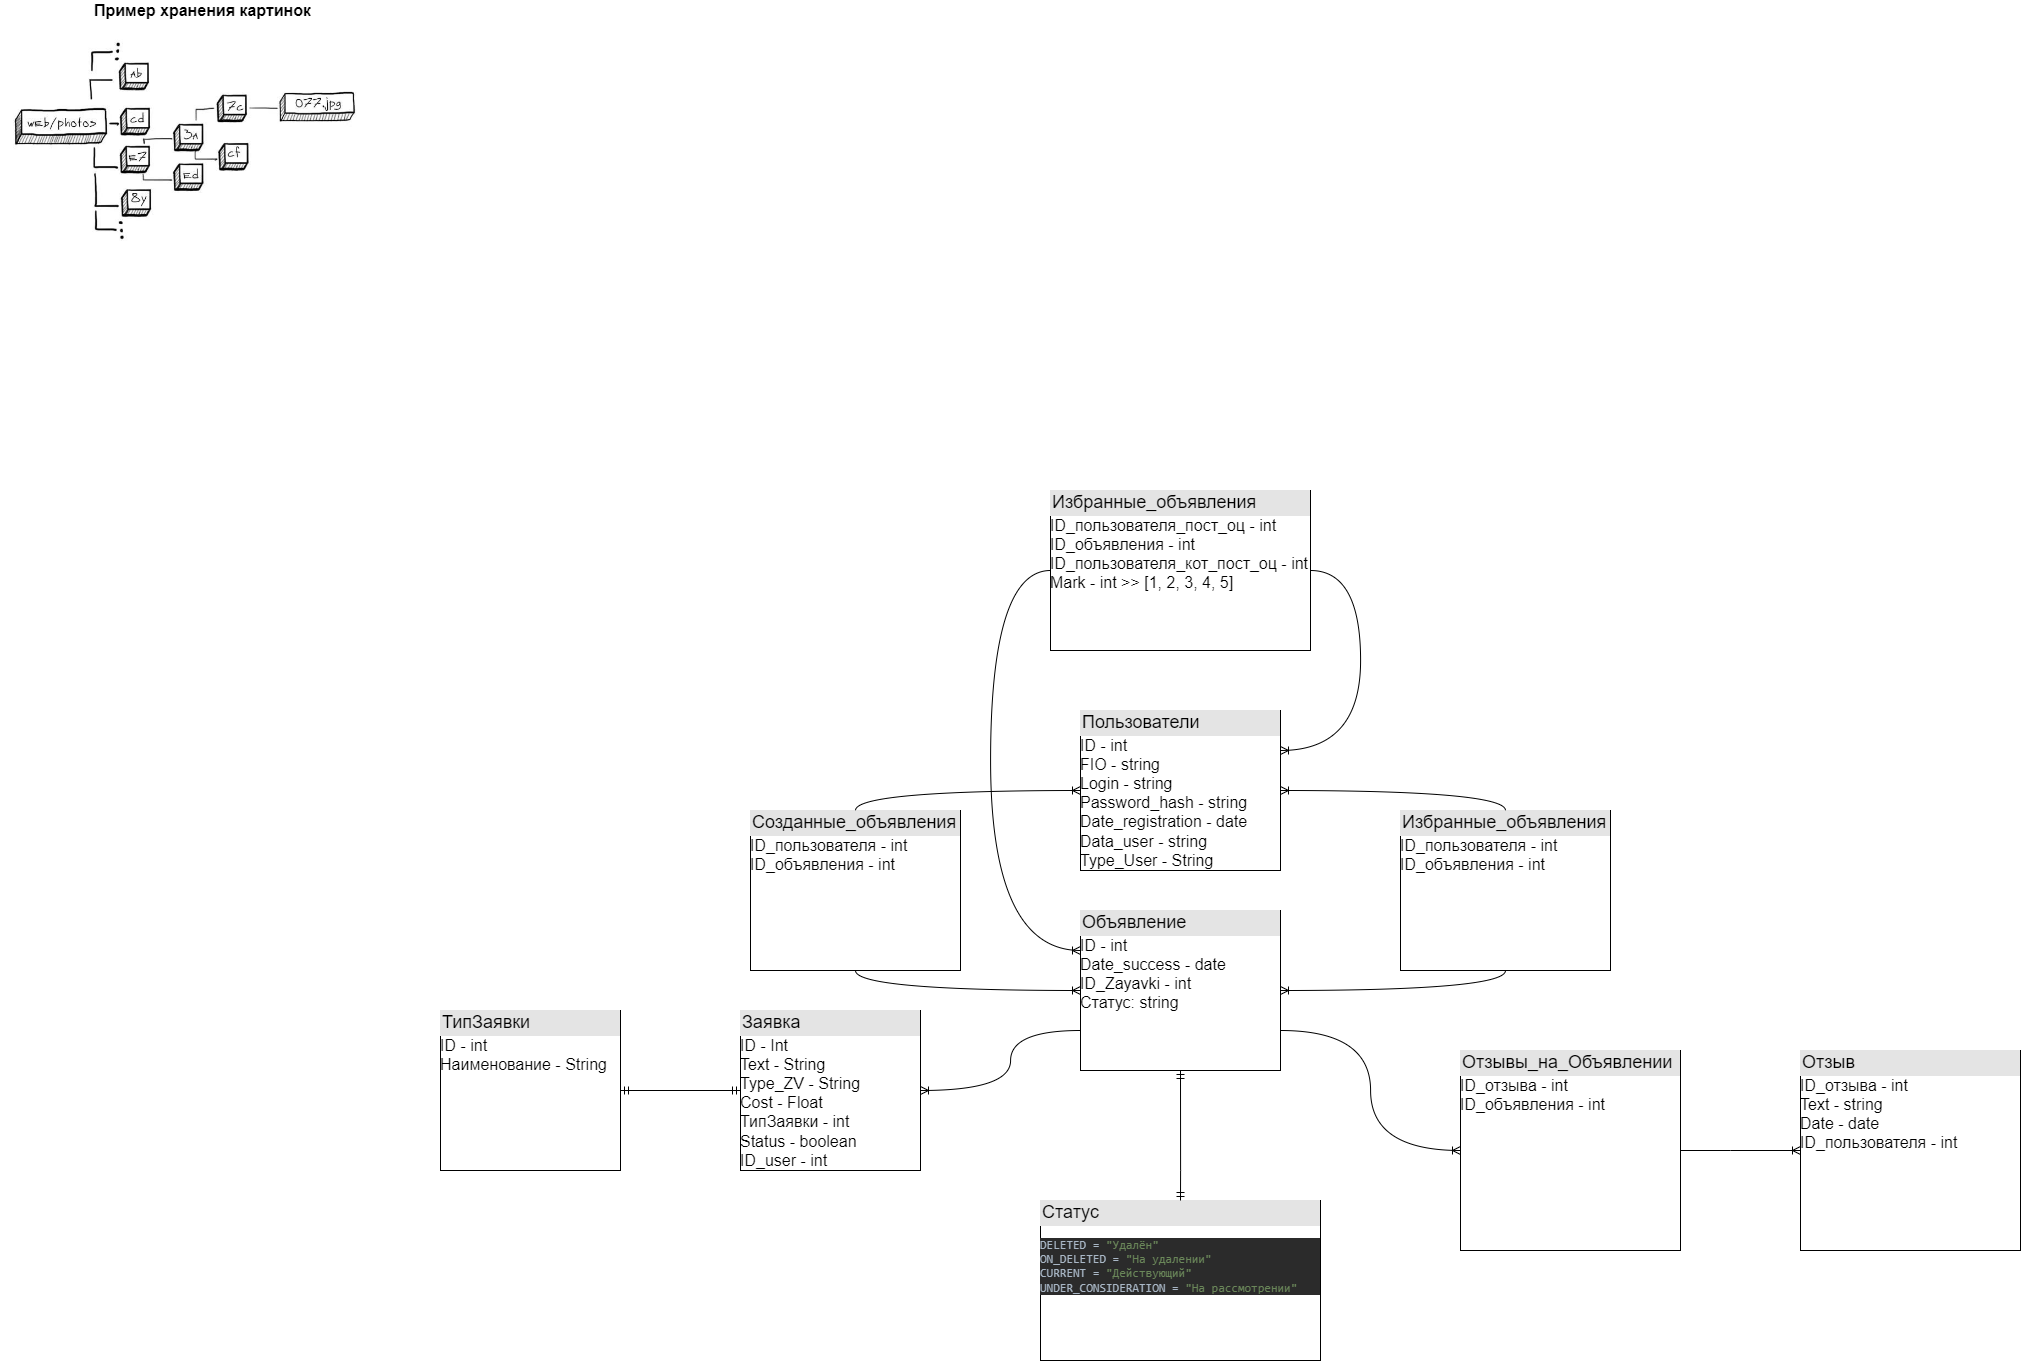

The diagram above was exported from draw.io. Its source (the exported page's mxGraphModel, read from the mxfile embedded in the PNG):
<mxGraphModel dx="3151" dy="1038" grid="1" gridSize="10" guides="1" tooltips="1" connect="1" arrows="1" fold="1" page="1" pageScale="1" pageWidth="827" pageHeight="1169" math="0" shadow="0">
  <root>
    <mxCell id="0" />
    <mxCell id="1" parent="0" />
    <mxCell id="FeEtvKFbNtisKHRzrOcq-11" value="&lt;div style=&quot;box-sizing: border-box ; width: 100% ; background: #e4e4e4 ; padding: 2px&quot;&gt;&lt;font style=&quot;font-size: 18px&quot;&gt;Пользователи&lt;/font&gt;&lt;/div&gt;&lt;font size=&quot;3&quot;&gt;ID - int&lt;br&gt;FIO - string&lt;br&gt;Login - string&lt;br&gt;Password_hash - string&lt;br&gt;Date_registration - date&lt;br&gt;Data_user - string&lt;br&gt;Type_User - String&lt;br&gt;&lt;/font&gt;" style="verticalAlign=top;align=left;overflow=fill;html=1;" parent="1" vertex="1">
      <mxGeometry x="280" y="720" width="200" height="160" as="geometry" />
    </mxCell>
    <mxCell id="FeEtvKFbNtisKHRzrOcq-12" value="&lt;div style=&quot;box-sizing: border-box ; width: 100% ; background: #e4e4e4 ; padding: 2px&quot;&gt;&lt;font style=&quot;font-size: 18px&quot;&gt;Объявление&lt;/font&gt;&lt;/div&gt;&lt;font size=&quot;3&quot;&gt;ID - int&lt;br&gt;Date_success - date&lt;br&gt;ID_Zayavki - int&lt;br&gt;Статус: string&lt;br&gt;&lt;br&gt;&lt;/font&gt;" style="verticalAlign=top;align=left;overflow=fill;html=1;" parent="1" vertex="1">
      <mxGeometry x="280" y="920" width="200" height="160" as="geometry" />
    </mxCell>
    <mxCell id="FeEtvKFbNtisKHRzrOcq-13" value="&lt;div style=&quot;box-sizing: border-box ; width: 100% ; background: #e4e4e4 ; padding: 2px&quot;&gt;&lt;font style=&quot;font-size: 18px&quot;&gt;Заявка&lt;/font&gt;&lt;/div&gt;&lt;font size=&quot;3&quot;&gt;ID - Int&lt;br&gt;Text - String&lt;br&gt;Type_ZV - String&lt;br&gt;Cost - Float&lt;br&gt;ТипЗаявки - int&lt;br&gt;Status - boolean&lt;br&gt;ID_user - int&lt;br&gt;&lt;br&gt;&lt;/font&gt;" style="verticalAlign=top;align=left;overflow=fill;html=1;" parent="1" vertex="1">
      <mxGeometry x="-60" y="1020" width="180" height="160" as="geometry" />
    </mxCell>
    <mxCell id="FeEtvKFbNtisKHRzrOcq-15" value="" style="fontSize=12;html=1;endArrow=ERoneToMany;rounded=0;exitX=0;exitY=0.75;exitDx=0;exitDy=0;entryX=1;entryY=0.5;entryDx=0;entryDy=0;edgeStyle=orthogonalEdgeStyle;curved=1;" parent="1" source="FeEtvKFbNtisKHRzrOcq-12" target="FeEtvKFbNtisKHRzrOcq-13" edge="1">
      <mxGeometry width="100" height="100" relative="1" as="geometry">
        <mxPoint x="420" y="730" as="sourcePoint" />
        <mxPoint x="520" y="630" as="targetPoint" />
        <Array as="points">
          <mxPoint x="210" y="1040" />
          <mxPoint x="210" y="1100" />
        </Array>
      </mxGeometry>
    </mxCell>
    <mxCell id="lXWpP4NuG8wQi3doriuJ-1" value="&lt;div style=&quot;box-sizing: border-box ; width: 100% ; background: #e4e4e4 ; padding: 2px&quot;&gt;&lt;span style=&quot;font-size: 18px;&quot;&gt;Созданные_объявления&lt;/span&gt;&lt;/div&gt;&lt;font size=&quot;3&quot;&gt;ID_пользователя - int&lt;br&gt;ID_объявления - int&lt;br&gt;&lt;/font&gt;" style="verticalAlign=top;align=left;overflow=fill;html=1;" parent="1" vertex="1">
      <mxGeometry x="-50" y="820" width="210" height="160" as="geometry" />
    </mxCell>
    <mxCell id="sy6m0_wmrX32iNvCmiSB-8" value="&lt;div style=&quot;box-sizing: border-box ; width: 100% ; background: #e4e4e4 ; padding: 2px&quot;&gt;&lt;span style=&quot;font-size: 18px&quot;&gt;Отзыв&lt;/span&gt;&lt;/div&gt;&lt;font size=&quot;3&quot;&gt;ID_отзыва - int&lt;br&gt;&lt;/font&gt;&lt;span style=&quot;font-size: medium;&quot;&gt;Text - string&lt;/span&gt;&lt;font size=&quot;3&quot;&gt;&lt;br&gt;&lt;/font&gt;&lt;span style=&quot;font-size: medium;&quot;&gt;Date - date&lt;br&gt;&lt;/span&gt;&lt;font size=&quot;3&quot;&gt;ID_пользователя - int&lt;br&gt;&lt;/font&gt;" style="verticalAlign=top;align=left;overflow=fill;html=1;" parent="1" vertex="1">
      <mxGeometry x="1000" y="1060" width="220" height="200" as="geometry" />
    </mxCell>
    <mxCell id="sy6m0_wmrX32iNvCmiSB-9" value="" style="edgeStyle=orthogonalEdgeStyle;fontSize=12;html=1;endArrow=ERoneToMany;rounded=0;curved=1;exitX=1;exitY=0.75;exitDx=0;exitDy=0;entryX=0;entryY=0.5;entryDx=0;entryDy=0;" parent="1" source="FeEtvKFbNtisKHRzrOcq-12" target="MoOIl1ed6CaSignryis0-1" edge="1">
      <mxGeometry width="100" height="100" relative="1" as="geometry">
        <mxPoint x="-50" y="580" as="sourcePoint" />
        <mxPoint x="50" y="480" as="targetPoint" />
      </mxGeometry>
    </mxCell>
    <mxCell id="GMn_kast9aMVXWqVOjo3-1" value="" style="shape=image;verticalLabelPosition=bottom;labelBackgroundColor=default;verticalAlign=top;aspect=fixed;imageAspect=0;image=https://habrastorage.org/getpro/habr/post_images/d76/588/1e3/d765881e309d39ae55ad13b51ed5462c.jpg;" parent="1" vertex="1">
      <mxGeometry x="-800" y="40" width="440" height="220" as="geometry" />
    </mxCell>
    <mxCell id="GMn_kast9aMVXWqVOjo3-2" value="&lt;font style=&quot;font-size: 16px&quot;&gt;&lt;b&gt;Пример хранения картинок&lt;br&gt;&lt;/b&gt;&lt;/font&gt;" style="text;html=1;align=center;verticalAlign=middle;resizable=0;points=[];autosize=1;strokeColor=none;fillColor=none;" parent="1" vertex="1">
      <mxGeometry x="-713" y="10" width="230" height="20" as="geometry" />
    </mxCell>
    <mxCell id="32vegK5ueYrVS0NjLuYW-2" value="&lt;div style=&quot;box-sizing: border-box ; width: 100% ; background: #e4e4e4 ; padding: 2px&quot;&gt;&lt;font style=&quot;font-size: 18px&quot;&gt;Статус&lt;/font&gt;&lt;/div&gt;&lt;pre style=&quot;background-color:#2b2b2b;color:#a9b7c6;font-family:'JetBrains Mono',monospace;font-size:9,8pt;&quot;&gt;DELETED = &lt;span style=&quot;color:#6a8759;&quot;&gt;&quot;Удалён&quot;&lt;br&gt;&lt;/span&gt;ON_DELETED = &lt;span style=&quot;color:#6a8759;&quot;&gt;&quot;На удалении&quot;&lt;br&gt;&lt;/span&gt;CURRENT = &lt;span style=&quot;color:#6a8759;&quot;&gt;&quot;Действующий&quot;&lt;br&gt;&lt;/span&gt;UNDER_CONSIDERATION = &lt;span style=&quot;color:#6a8759;&quot;&gt;&quot;На рассмотрении&quot;&lt;/span&gt;&lt;/pre&gt;&lt;font size=&quot;3&quot;&gt;&lt;br&gt;&lt;/font&gt;" style="verticalAlign=top;align=left;overflow=fill;html=1;" parent="1" vertex="1">
      <mxGeometry x="240" y="1210" width="280" height="160" as="geometry" />
    </mxCell>
    <mxCell id="32vegK5ueYrVS0NjLuYW-3" value="" style="edgeStyle=orthogonalEdgeStyle;fontSize=12;html=1;endArrow=ERmandOne;startArrow=ERmandOne;rounded=0;curved=1;exitX=0.5;exitY=0;exitDx=0;exitDy=0;entryX=0.5;entryY=1;entryDx=0;entryDy=0;" parent="1" source="32vegK5ueYrVS0NjLuYW-2" target="FeEtvKFbNtisKHRzrOcq-12" edge="1">
      <mxGeometry width="100" height="100" relative="1" as="geometry">
        <mxPoint x="300" y="1130" as="sourcePoint" />
        <mxPoint x="210" y="1020" as="targetPoint" />
        <Array as="points">
          <mxPoint x="380" y="1180" />
          <mxPoint x="380" y="1180" />
        </Array>
      </mxGeometry>
    </mxCell>
    <mxCell id="32vegK5ueYrVS0NjLuYW-4" value="&lt;div style=&quot;box-sizing: border-box ; width: 100% ; background: #e4e4e4 ; padding: 2px&quot;&gt;&lt;font style=&quot;font-size: 18px&quot;&gt;ТипЗаявки&lt;/font&gt;&lt;/div&gt;&lt;font size=&quot;3&quot;&gt;ID - int&lt;br&gt;Наименование - String&lt;br&gt;&lt;br&gt;&lt;/font&gt;" style="verticalAlign=top;align=left;overflow=fill;html=1;" parent="1" vertex="1">
      <mxGeometry x="-360" y="1020" width="180" height="160" as="geometry" />
    </mxCell>
    <mxCell id="32vegK5ueYrVS0NjLuYW-5" value="" style="edgeStyle=orthogonalEdgeStyle;fontSize=12;html=1;endArrow=ERmandOne;startArrow=ERmandOne;rounded=0;curved=1;entryX=1;entryY=0.5;entryDx=0;entryDy=0;exitX=0;exitY=0.5;exitDx=0;exitDy=0;" parent="1" source="FeEtvKFbNtisKHRzrOcq-13" target="32vegK5ueYrVS0NjLuYW-4" edge="1">
      <mxGeometry width="100" height="100" relative="1" as="geometry">
        <mxPoint x="-290" y="1220" as="sourcePoint" />
        <mxPoint x="-350" y="1603.12" as="targetPoint" />
        <Array as="points" />
      </mxGeometry>
    </mxCell>
    <mxCell id="MoOIl1ed6CaSignryis0-1" value="&lt;div style=&quot;box-sizing: border-box ; width: 100% ; background: #e4e4e4 ; padding: 2px&quot;&gt;&lt;span style=&quot;font-size: 18px;&quot;&gt;Отзывы_на_Объявлении&lt;/span&gt;&lt;/div&gt;&lt;font size=&quot;3&quot;&gt;ID_отзыва - int&lt;br&gt;ID_объявления - int&lt;br&gt;&lt;/font&gt;&lt;font size=&quot;3&quot;&gt;&lt;br&gt;&lt;br&gt;&lt;br&gt;&lt;/font&gt;" style="verticalAlign=top;align=left;overflow=fill;html=1;" parent="1" vertex="1">
      <mxGeometry x="660" y="1060" width="220" height="200" as="geometry" />
    </mxCell>
    <mxCell id="13XDREniLrc0pW4sKpO6-1" value="" style="edgeStyle=orthogonalEdgeStyle;fontSize=12;html=1;endArrow=ERoneToMany;rounded=0;curved=1;exitX=1;exitY=0.5;exitDx=0;exitDy=0;entryX=0;entryY=0.5;entryDx=0;entryDy=0;" edge="1" parent="1" source="MoOIl1ed6CaSignryis0-1" target="sy6m0_wmrX32iNvCmiSB-8">
      <mxGeometry width="100" height="100" relative="1" as="geometry">
        <mxPoint x="490" y="1400" as="sourcePoint" />
        <mxPoint x="600" y="1400" as="targetPoint" />
        <Array as="points">
          <mxPoint x="930" y="1160" />
          <mxPoint x="930" y="1160" />
        </Array>
      </mxGeometry>
    </mxCell>
    <mxCell id="13XDREniLrc0pW4sKpO6-11" value="" style="edgeStyle=orthogonalEdgeStyle;fontSize=12;html=1;endArrow=ERoneToMany;rounded=0;curved=1;exitX=0.5;exitY=1;exitDx=0;exitDy=0;entryX=1;entryY=0.5;entryDx=0;entryDy=0;" edge="1" parent="1" source="13XDREniLrc0pW4sKpO6-8" target="FeEtvKFbNtisKHRzrOcq-12">
      <mxGeometry width="100" height="100" relative="1" as="geometry">
        <mxPoint x="490" y="1010" as="sourcePoint" />
        <mxPoint x="670" y="860" as="targetPoint" />
      </mxGeometry>
    </mxCell>
    <mxCell id="13XDREniLrc0pW4sKpO6-8" value="&lt;div style=&quot;box-sizing: border-box ; width: 100% ; background: #e4e4e4 ; padding: 2px&quot;&gt;&lt;span style=&quot;font-size: 18px;&quot;&gt;Избранные_объявления&lt;/span&gt;&lt;/div&gt;&lt;font size=&quot;3&quot;&gt;ID_пользователя - int&lt;br&gt;&lt;/font&gt;&lt;font size=&quot;3&quot;&gt;ID_объявления - int&lt;br&gt;&lt;br&gt;&lt;/font&gt;" style="verticalAlign=top;align=left;overflow=fill;html=1;" vertex="1" parent="1">
      <mxGeometry x="600" y="820" width="210" height="160" as="geometry" />
    </mxCell>
    <mxCell id="13XDREniLrc0pW4sKpO6-15" value="" style="edgeStyle=orthogonalEdgeStyle;fontSize=12;html=1;endArrow=ERoneToMany;rounded=0;curved=1;exitX=0.5;exitY=0;exitDx=0;exitDy=0;entryX=0;entryY=0.5;entryDx=0;entryDy=0;" edge="1" parent="1" source="lXWpP4NuG8wQi3doriuJ-1" target="FeEtvKFbNtisKHRzrOcq-11">
      <mxGeometry width="100" height="100" relative="1" as="geometry">
        <mxPoint x="490" y="1010" as="sourcePoint" />
        <mxPoint x="670" y="1170" as="targetPoint" />
      </mxGeometry>
    </mxCell>
    <mxCell id="13XDREniLrc0pW4sKpO6-16" value="" style="edgeStyle=orthogonalEdgeStyle;fontSize=12;html=1;endArrow=ERoneToMany;rounded=0;curved=1;exitX=0.5;exitY=0;exitDx=0;exitDy=0;entryX=1;entryY=0.5;entryDx=0;entryDy=0;" edge="1" parent="1" source="13XDREniLrc0pW4sKpO6-8" target="FeEtvKFbNtisKHRzrOcq-11">
      <mxGeometry width="100" height="100" relative="1" as="geometry">
        <mxPoint x="845" y="960" as="sourcePoint" />
        <mxPoint x="490" y="970" as="targetPoint" />
      </mxGeometry>
    </mxCell>
    <mxCell id="13XDREniLrc0pW4sKpO6-17" value="" style="edgeStyle=orthogonalEdgeStyle;fontSize=12;html=1;endArrow=ERoneToMany;rounded=0;curved=1;exitX=0.5;exitY=1;exitDx=0;exitDy=0;entryX=0;entryY=0.5;entryDx=0;entryDy=0;" edge="1" parent="1" source="lXWpP4NuG8wQi3doriuJ-1" target="FeEtvKFbNtisKHRzrOcq-12">
      <mxGeometry width="100" height="100" relative="1" as="geometry">
        <mxPoint x="160.00000000000023" y="900" as="sourcePoint" />
        <mxPoint x="290" y="770" as="targetPoint" />
      </mxGeometry>
    </mxCell>
    <mxCell id="13XDREniLrc0pW4sKpO6-18" value="&lt;div style=&quot;box-sizing: border-box ; width: 100% ; background: #e4e4e4 ; padding: 2px&quot;&gt;&lt;span style=&quot;font-size: 18px;&quot;&gt;Избранные_объявления&lt;/span&gt;&lt;/div&gt;&lt;font size=&quot;3&quot;&gt;ID_пользователя_пост_оц - int&lt;br&gt;&lt;/font&gt;&lt;font size=&quot;3&quot;&gt;ID_объявления - int&lt;br&gt;ID_пользователя_кот_пост_оц - int&lt;br&gt;Mark - int &amp;gt;&amp;gt; [1, 2, 3, 4, 5]&lt;br&gt;&lt;/font&gt;" style="verticalAlign=top;align=left;overflow=fill;html=1;" vertex="1" parent="1">
      <mxGeometry x="250" y="500" width="260" height="160" as="geometry" />
    </mxCell>
    <mxCell id="13XDREniLrc0pW4sKpO6-19" value="" style="edgeStyle=orthogonalEdgeStyle;fontSize=12;html=1;endArrow=ERoneToMany;rounded=0;curved=1;exitX=0;exitY=0.5;exitDx=0;exitDy=0;entryX=0;entryY=0.25;entryDx=0;entryDy=0;" edge="1" parent="1" source="13XDREniLrc0pW4sKpO6-18" target="FeEtvKFbNtisKHRzrOcq-12">
      <mxGeometry width="100" height="100" relative="1" as="geometry">
        <mxPoint x="169.99999999999955" y="910.0000000000002" as="sourcePoint" />
        <mxPoint x="290" y="970.0000000000002" as="targetPoint" />
        <Array as="points">
          <mxPoint x="190" y="580" />
          <mxPoint x="190" y="960" />
        </Array>
      </mxGeometry>
    </mxCell>
    <mxCell id="13XDREniLrc0pW4sKpO6-20" value="" style="edgeStyle=orthogonalEdgeStyle;fontSize=12;html=1;endArrow=ERoneToMany;rounded=0;curved=1;exitX=1;exitY=0.5;exitDx=0;exitDy=0;entryX=1;entryY=0.25;entryDx=0;entryDy=0;" edge="1" parent="1" source="13XDREniLrc0pW4sKpO6-18" target="FeEtvKFbNtisKHRzrOcq-11">
      <mxGeometry width="100" height="100" relative="1" as="geometry">
        <mxPoint x="715" y="830" as="sourcePoint" />
        <mxPoint x="490" y="810" as="targetPoint" />
        <Array as="points">
          <mxPoint x="560" y="580" />
          <mxPoint x="560" y="760" />
        </Array>
      </mxGeometry>
    </mxCell>
  </root>
</mxGraphModel>